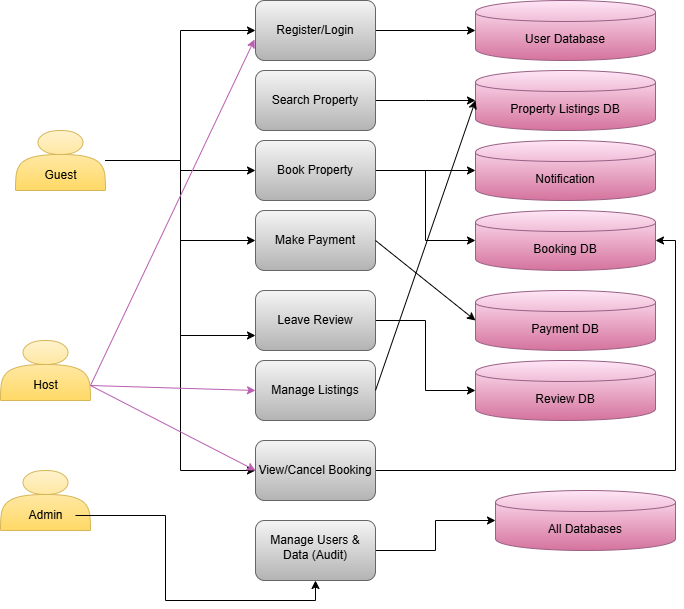

The diagram above was exported from draw.io. Its source (the exported page's mxGraphModel, read from the mxfile embedded in the PNG):
<mxGraphModel dx="872" dy="439" grid="1" gridSize="10" guides="1" tooltips="1" connect="1" arrows="1" fold="1" page="1" pageScale="1" pageWidth="850" pageHeight="1100" math="0" shadow="0">
  <root>
    <mxCell id="0" />
    <mxCell id="1" parent="0" />
    <mxCell id="avos6rwJdlglN4WoygYj-28" style="edgeStyle=orthogonalEdgeStyle;rounded=0;orthogonalLoop=1;jettySize=auto;html=1;entryX=0;entryY=0.5;entryDx=0;entryDy=0;" parent="1" source="avos6rwJdlglN4WoygYj-2" target="avos6rwJdlglN4WoygYj-19" edge="1">
      <mxGeometry relative="1" as="geometry" />
    </mxCell>
    <mxCell id="avos6rwJdlglN4WoygYj-2" value="Register/Login" style="rounded=1;whiteSpace=wrap;html=1;fillColor=#f5f5f5;gradientColor=#b3b3b3;strokeColor=#666666;" parent="1" vertex="1">
      <mxGeometry x="320" y="40" width="120" height="60" as="geometry" />
    </mxCell>
    <mxCell id="avos6rwJdlglN4WoygYj-40" style="edgeStyle=orthogonalEdgeStyle;rounded=0;orthogonalLoop=1;jettySize=auto;html=1;entryX=1;entryY=0.5;entryDx=0;entryDy=0;" parent="1" source="avos6rwJdlglN4WoygYj-3" target="avos6rwJdlglN4WoygYj-21" edge="1">
      <mxGeometry relative="1" as="geometry" />
    </mxCell>
    <mxCell id="avos6rwJdlglN4WoygYj-3" value="View/Cancel Booking" style="rounded=1;whiteSpace=wrap;html=1;fillColor=#f5f5f5;gradientColor=#b3b3b3;strokeColor=#666666;" parent="1" vertex="1">
      <mxGeometry x="320" y="480" width="120" height="60" as="geometry" />
    </mxCell>
    <mxCell id="avos6rwJdlglN4WoygYj-30" style="edgeStyle=orthogonalEdgeStyle;rounded=0;orthogonalLoop=1;jettySize=auto;html=1;" parent="1" source="avos6rwJdlglN4WoygYj-4" edge="1">
      <mxGeometry relative="1" as="geometry">
        <mxPoint x="540" y="140" as="targetPoint" />
      </mxGeometry>
    </mxCell>
    <mxCell id="avos6rwJdlglN4WoygYj-4" value="Search Property" style="rounded=1;whiteSpace=wrap;html=1;fillColor=#f5f5f5;gradientColor=#b3b3b3;strokeColor=#666666;" parent="1" vertex="1">
      <mxGeometry x="320" y="110" width="120" height="60" as="geometry" />
    </mxCell>
    <mxCell id="avos6rwJdlglN4WoygYj-33" style="edgeStyle=orthogonalEdgeStyle;rounded=0;orthogonalLoop=1;jettySize=auto;html=1;entryX=0;entryY=0.5;entryDx=0;entryDy=0;" parent="1" source="avos6rwJdlglN4WoygYj-5" target="avos6rwJdlglN4WoygYj-25" edge="1">
      <mxGeometry relative="1" as="geometry" />
    </mxCell>
    <mxCell id="avos6rwJdlglN4WoygYj-36" style="edgeStyle=orthogonalEdgeStyle;rounded=0;orthogonalLoop=1;jettySize=auto;html=1;entryX=0;entryY=0.5;entryDx=0;entryDy=0;" parent="1" source="avos6rwJdlglN4WoygYj-5" target="avos6rwJdlglN4WoygYj-21" edge="1">
      <mxGeometry relative="1" as="geometry" />
    </mxCell>
    <mxCell id="avos6rwJdlglN4WoygYj-5" value="Book Property" style="rounded=1;whiteSpace=wrap;html=1;fillColor=#f5f5f5;gradientColor=#b3b3b3;strokeColor=#666666;" parent="1" vertex="1">
      <mxGeometry x="320" y="180" width="120" height="60" as="geometry" />
    </mxCell>
    <mxCell id="avos6rwJdlglN4WoygYj-6" value="Make Payment" style="rounded=1;whiteSpace=wrap;html=1;fillColor=#f5f5f5;gradientColor=#b3b3b3;strokeColor=#666666;" parent="1" vertex="1">
      <mxGeometry x="320" y="250" width="120" height="60" as="geometry" />
    </mxCell>
    <mxCell id="avos6rwJdlglN4WoygYj-8" value="Manage Listings" style="rounded=1;whiteSpace=wrap;html=1;fillColor=#f5f5f5;gradientColor=#b3b3b3;strokeColor=#666666;" parent="1" vertex="1">
      <mxGeometry x="320" y="400" width="120" height="60" as="geometry" />
    </mxCell>
    <mxCell id="avos6rwJdlglN4WoygYj-41" style="edgeStyle=orthogonalEdgeStyle;rounded=0;orthogonalLoop=1;jettySize=auto;html=1;entryX=0;entryY=0.5;entryDx=0;entryDy=0;" parent="1" source="avos6rwJdlglN4WoygYj-9" target="avos6rwJdlglN4WoygYj-17" edge="1">
      <mxGeometry relative="1" as="geometry" />
    </mxCell>
    <mxCell id="avos6rwJdlglN4WoygYj-9" value="&lt;table&gt;&lt;tbody&gt;&lt;tr&gt;&lt;td data-col-size=&quot;sm&quot; data-end=&quot;1206&quot; data-start=&quot;1176&quot;&gt;Manage Users &amp;amp; Data (Audit)&lt;/td&gt;&lt;/tr&gt;&lt;/tbody&gt;&lt;/table&gt;&lt;table&gt;&lt;tbody&gt;&lt;tr&gt;&lt;td data-col-size=&quot;sm&quot; data-end=&quot;1226&quot; data-start=&quot;1206&quot;&gt;&lt;/td&gt;&lt;/tr&gt;&lt;/tbody&gt;&lt;/table&gt;" style="rounded=1;whiteSpace=wrap;html=1;fillColor=#f5f5f5;gradientColor=#b3b3b3;strokeColor=#666666;" parent="1" vertex="1">
      <mxGeometry x="320" y="560" width="120" height="60" as="geometry" />
    </mxCell>
    <mxCell id="avos6rwJdlglN4WoygYj-17" value="All Databases" style="shape=cylinder;whiteSpace=wrap;html=1;boundedLbl=1;backgroundOutline=1;fillColor=#FFE6F6;gradientColor=#d5739d;strokeColor=#996185;" parent="1" vertex="1">
      <mxGeometry x="560" y="530" width="180" height="60" as="geometry" />
    </mxCell>
    <mxCell id="avos6rwJdlglN4WoygYj-19" value="User Database" style="shape=cylinder;whiteSpace=wrap;html=1;boundedLbl=1;backgroundOutline=1;fillColor=#FFE6F6;gradientColor=#d5739d;strokeColor=#996185;" parent="1" vertex="1">
      <mxGeometry x="540" y="40" width="180" height="60" as="geometry" />
    </mxCell>
    <mxCell id="avos6rwJdlglN4WoygYj-20" value="Property Listings DB" style="shape=cylinder;whiteSpace=wrap;html=1;boundedLbl=1;backgroundOutline=1;fillColor=#FFE6F6;gradientColor=#d5739d;strokeColor=#996185;" parent="1" vertex="1">
      <mxGeometry x="540" y="110" width="180" height="60" as="geometry" />
    </mxCell>
    <mxCell id="avos6rwJdlglN4WoygYj-21" value="Booking DB" style="shape=cylinder;whiteSpace=wrap;html=1;boundedLbl=1;backgroundOutline=1;fillColor=#FFE6F6;gradientColor=#d5739d;strokeColor=#996185;" parent="1" vertex="1">
      <mxGeometry x="540" y="250" width="180" height="60" as="geometry" />
    </mxCell>
    <mxCell id="avos6rwJdlglN4WoygYj-22" value="Payment DB" style="shape=cylinder;whiteSpace=wrap;html=1;boundedLbl=1;backgroundOutline=1;fillColor=#FFE6F6;gradientColor=#d5739d;strokeColor=#996185;" parent="1" vertex="1">
      <mxGeometry x="540" y="330" width="180" height="60" as="geometry" />
    </mxCell>
    <mxCell id="avos6rwJdlglN4WoygYj-23" value="Review DB" style="shape=cylinder;whiteSpace=wrap;html=1;boundedLbl=1;backgroundOutline=1;fillColor=#FFE6F6;gradientColor=#d5739d;strokeColor=#996185;" parent="1" vertex="1">
      <mxGeometry x="540" y="400" width="180" height="60" as="geometry" />
    </mxCell>
    <mxCell id="avos6rwJdlglN4WoygYj-25" value="Notification" style="shape=cylinder;whiteSpace=wrap;html=1;boundedLbl=1;backgroundOutline=1;fillColor=#FFE6F6;gradientColor=#d5739d;strokeColor=#996185;" parent="1" vertex="1">
      <mxGeometry x="540" y="180" width="180" height="60" as="geometry" />
    </mxCell>
    <mxCell id="avos6rwJdlglN4WoygYj-38" style="edgeStyle=orthogonalEdgeStyle;rounded=0;orthogonalLoop=1;jettySize=auto;html=1;entryX=0;entryY=0.5;entryDx=0;entryDy=0;" parent="1" source="avos6rwJdlglN4WoygYj-27" target="avos6rwJdlglN4WoygYj-23" edge="1">
      <mxGeometry relative="1" as="geometry" />
    </mxCell>
    <mxCell id="avos6rwJdlglN4WoygYj-27" value="Leave Review" style="rounded=1;whiteSpace=wrap;html=1;fillColor=#f5f5f5;gradientColor=#b3b3b3;strokeColor=#666666;" parent="1" vertex="1">
      <mxGeometry x="320" y="330" width="120" height="60" as="geometry" />
    </mxCell>
    <mxCell id="avos6rwJdlglN4WoygYj-37" value="" style="endArrow=classic;html=1;rounded=0;exitX=1;exitY=0.5;exitDx=0;exitDy=0;entryX=0;entryY=0.5;entryDx=0;entryDy=0;" parent="1" source="avos6rwJdlglN4WoygYj-6" target="avos6rwJdlglN4WoygYj-22" edge="1">
      <mxGeometry width="50" height="50" relative="1" as="geometry">
        <mxPoint x="560" y="280" as="sourcePoint" />
        <mxPoint x="530" y="360" as="targetPoint" />
      </mxGeometry>
    </mxCell>
    <mxCell id="avos6rwJdlglN4WoygYj-39" value="" style="endArrow=classic;html=1;rounded=0;exitX=1;exitY=0.5;exitDx=0;exitDy=0;" parent="1" source="avos6rwJdlglN4WoygYj-8" edge="1">
      <mxGeometry width="50" height="50" relative="1" as="geometry">
        <mxPoint x="470" y="450" as="sourcePoint" />
        <mxPoint x="540" y="140" as="targetPoint" />
      </mxGeometry>
    </mxCell>
    <mxCell id="avos6rwJdlglN4WoygYj-65" style="edgeStyle=orthogonalEdgeStyle;rounded=0;orthogonalLoop=1;jettySize=auto;html=1;entryX=0;entryY=0.5;entryDx=0;entryDy=0;" parent="1" source="avos6rwJdlglN4WoygYj-43" target="avos6rwJdlglN4WoygYj-2" edge="1">
      <mxGeometry relative="1" as="geometry" />
    </mxCell>
    <mxCell id="avos6rwJdlglN4WoygYj-67" style="edgeStyle=orthogonalEdgeStyle;rounded=0;orthogonalLoop=1;jettySize=auto;html=1;entryX=0;entryY=0.5;entryDx=0;entryDy=0;" parent="1" source="avos6rwJdlglN4WoygYj-43" target="avos6rwJdlglN4WoygYj-5" edge="1">
      <mxGeometry relative="1" as="geometry" />
    </mxCell>
    <mxCell id="avos6rwJdlglN4WoygYj-68" style="edgeStyle=orthogonalEdgeStyle;rounded=0;orthogonalLoop=1;jettySize=auto;html=1;entryX=0;entryY=0.5;entryDx=0;entryDy=0;" parent="1" source="avos6rwJdlglN4WoygYj-43" target="avos6rwJdlglN4WoygYj-6" edge="1">
      <mxGeometry relative="1" as="geometry" />
    </mxCell>
    <mxCell id="avos6rwJdlglN4WoygYj-69" style="edgeStyle=orthogonalEdgeStyle;rounded=0;orthogonalLoop=1;jettySize=auto;html=1;entryX=0;entryY=0.75;entryDx=0;entryDy=0;" parent="1" source="avos6rwJdlglN4WoygYj-43" target="avos6rwJdlglN4WoygYj-27" edge="1">
      <mxGeometry relative="1" as="geometry" />
    </mxCell>
    <mxCell id="avos6rwJdlglN4WoygYj-71" style="edgeStyle=orthogonalEdgeStyle;rounded=0;orthogonalLoop=1;jettySize=auto;html=1;entryX=0;entryY=0.5;entryDx=0;entryDy=0;" parent="1" source="avos6rwJdlglN4WoygYj-43" target="avos6rwJdlglN4WoygYj-3" edge="1">
      <mxGeometry relative="1" as="geometry" />
    </mxCell>
    <mxCell id="avos6rwJdlglN4WoygYj-43" value="" style="shape=actor;whiteSpace=wrap;html=1;fillColor=#fff2cc;gradientColor=#ffd966;strokeColor=#d6b656;" parent="1" vertex="1">
      <mxGeometry x="80" y="170" width="90" height="60" as="geometry" />
    </mxCell>
    <mxCell id="avos6rwJdlglN4WoygYj-44" value="Guest" style="text;html=1;align=center;verticalAlign=middle;resizable=0;points=[];autosize=1;strokeColor=none;fillColor=none;" parent="1" vertex="1">
      <mxGeometry x="95" y="200" width="60" height="30" as="geometry" />
    </mxCell>
    <mxCell id="avos6rwJdlglN4WoygYj-45" value="" style="shape=actor;whiteSpace=wrap;html=1;fillColor=#fff2cc;gradientColor=#ffd966;strokeColor=#d6b656;" parent="1" vertex="1">
      <mxGeometry x="65" y="380" width="90" height="60" as="geometry" />
    </mxCell>
    <mxCell id="avos6rwJdlglN4WoygYj-46" value="" style="shape=actor;whiteSpace=wrap;html=1;fillColor=#fff2cc;gradientColor=#ffd966;strokeColor=#d6b656;" parent="1" vertex="1">
      <mxGeometry x="65" y="510" width="90" height="60" as="geometry" />
    </mxCell>
    <mxCell id="avos6rwJdlglN4WoygYj-48" value="Host" style="text;html=1;align=center;verticalAlign=middle;resizable=0;points=[];autosize=1;strokeColor=none;fillColor=none;" parent="1" vertex="1">
      <mxGeometry x="85" y="410" width="50" height="30" as="geometry" />
    </mxCell>
    <mxCell id="avos6rwJdlglN4WoygYj-62" style="edgeStyle=orthogonalEdgeStyle;rounded=0;orthogonalLoop=1;jettySize=auto;html=1;entryX=0.5;entryY=1;entryDx=0;entryDy=0;" parent="1" source="avos6rwJdlglN4WoygYj-49" target="avos6rwJdlglN4WoygYj-9" edge="1">
      <mxGeometry relative="1" as="geometry" />
    </mxCell>
    <mxCell id="avos6rwJdlglN4WoygYj-49" value="Admin" style="text;html=1;align=center;verticalAlign=middle;resizable=0;points=[];autosize=1;strokeColor=none;fillColor=none;" parent="1" vertex="1">
      <mxGeometry x="80" y="540" width="60" height="30" as="geometry" />
    </mxCell>
    <mxCell id="avos6rwJdlglN4WoygYj-57" value="" style="endArrow=classic;html=1;rounded=0;exitX=1;exitY=0.75;exitDx=0;exitDy=0;entryX=-0.008;entryY=0.65;entryDx=0;entryDy=0;entryPerimeter=0;strokeColor=#B95EB1;" parent="1" source="avos6rwJdlglN4WoygYj-45" target="avos6rwJdlglN4WoygYj-2" edge="1">
      <mxGeometry width="50" height="50" relative="1" as="geometry">
        <mxPoint x="170" y="345" as="sourcePoint" />
        <mxPoint x="270" y="55" as="targetPoint" />
      </mxGeometry>
    </mxCell>
    <mxCell id="avos6rwJdlglN4WoygYj-59" value="" style="endArrow=classic;html=1;rounded=0;entryX=0;entryY=0.5;entryDx=0;entryDy=0;strokeColor=#B95EB1;exitX=1;exitY=0.75;exitDx=0;exitDy=0;" parent="1" source="avos6rwJdlglN4WoygYj-45" target="avos6rwJdlglN4WoygYj-8" edge="1">
      <mxGeometry width="50" height="50" relative="1" as="geometry">
        <mxPoint x="170" y="350" as="sourcePoint" />
        <mxPoint x="319" y="350" as="targetPoint" />
      </mxGeometry>
    </mxCell>
    <mxCell id="avos6rwJdlglN4WoygYj-61" value="" style="endArrow=classic;html=1;rounded=0;exitX=1;exitY=0.75;exitDx=0;exitDy=0;entryX=0;entryY=0.5;entryDx=0;entryDy=0;strokeColor=#B95EB1;" parent="1" source="avos6rwJdlglN4WoygYj-45" target="avos6rwJdlglN4WoygYj-3" edge="1">
      <mxGeometry width="50" height="50" relative="1" as="geometry">
        <mxPoint x="180" y="626" as="sourcePoint" />
        <mxPoint x="329" y="360" as="targetPoint" />
      </mxGeometry>
    </mxCell>
  </root>
</mxGraphModel>